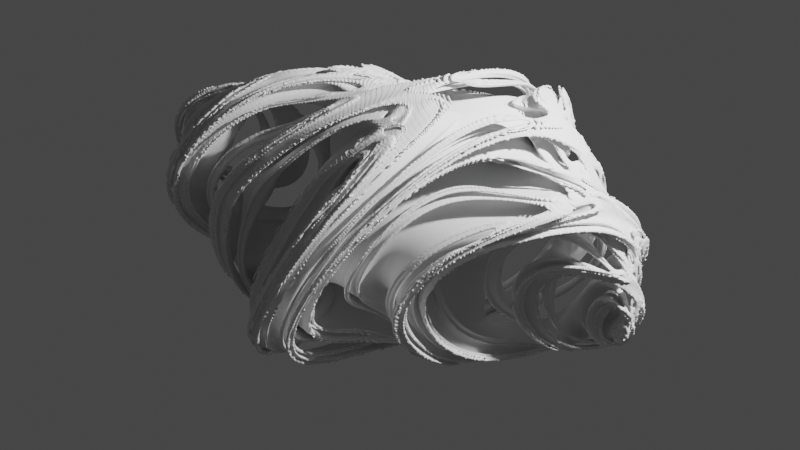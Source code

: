 # Source: julia.blend  (saved by Blender 3.3.6; exported with 4.5.12 LTS)
import bpy
from mathutils import Matrix  # noqa: F401  (used for matrix-valued properties, if any)

bpy.ops.wm.read_factory_settings(use_empty=True)
scene = bpy.context.scene
scene.name = 'Scene'

# ---- collections
col_collection = bpy.data.collections.new('Collection'); scene.collection.children.link(col_collection)

# ---- materials (node trees are filled in below, after node groups)
mat_material = bpy.data.materials.new('Material')
mat_material.alpha_threshold = 0.0
mat_material.roughness = 0.5
mat_material.line_color = (0.0, 0.0, 0.0, 1.0)

# ---- node groups
ng_quaternion_square = bpy.data.node_groups.new('Quaternion Square', 'GeometryNodeTree')
_s = ng_quaternion_square.interface.new_socket(name='XYZ', in_out='OUTPUT', socket_type='NodeSocketVector')
_s = ng_quaternion_square.interface.new_socket(name='W', in_out='OUTPUT', socket_type='NodeSocketFloat')
_s = ng_quaternion_square.interface.new_socket(name='XYZ', in_out='INPUT', socket_type='NodeSocketVector')
_s.min_value = -1e+04
_s.max_value = 1e+04
_s = ng_quaternion_square.interface.new_socket(name='W', in_out='INPUT', socket_type='NodeSocketFloat')
_s.min_value = -1e+04
_s.max_value = 1e+04
_N = ng_quaternion_square.nodes; _L = ng_quaternion_square.links
n0 = _N.new('NodeFrame'); n0.name = 'Frame.001'; n0.location = (463, -188)
n0.label = 'NEW YZW'
n0.width = 200
n1 = _N.new('NodeFrame'); n1.name = 'Frame.002'; n1.location = (-3, -22)
n1.label = 'YZW'
n1.width = 200
n2 = _N.new('NodeFrame'); n2.name = 'Frame.003'; n2.location = (468, 225)
n2.label = 'NEW X'
n2.width = 200
n3 = _N.new('ShaderNodeMath'); n3.name = 'Math'; n3.location = (161, 173)
n3.operation = 'MULTIPLY'
n4 = _N.new('ShaderNodeSeparateXYZ'); n4.name = 'Separate XYZ'; n4.location = (-240, 117)
n5 = _N.new('ShaderNodeVectorMath'); n5.name = 'Vector Math'; n5.location = (304, 8)
n5.operation = 'DOT_PRODUCT'
n6 = _N.new('ShaderNodeMath'); n6.name = 'Math.002'; n6.location = (30, -226)
n6.operation = 'MULTIPLY'
n6.inputs[1].default_value = 2.0
n7 = _N.new('ShaderNodeCombineXYZ'); n7.name = 'Combine XYZ'; n7.location = (30, -30)
n7.label = 'YZW'
n8 = _N.new('NodeGroupInput'); n8.name = 'Group Input'; n8.location = (-698, 0)
n9 = _N.new('ShaderNodeVectorMath'); n9.name = 'Vector Math.001'; n9.location = (30, -30)
n9.operation = 'MULTIPLY'
n10 = _N.new('NodeGroupOutput'); n10.name = 'Group Output'; n10.location = (1291, -22)
n11 = _N.new('ShaderNodeMath'); n11.name = 'Math.001'; n11.location = (30, -30)
n11.operation = 'SUBTRACT'
n12 = _N.new('ShaderNodeCombineXYZ'); n12.name = 'Combine XYZ.001'; n12.location = (1012, 60)
n13 = _N.new('ShaderNodeSeparateXYZ'); n13.name = 'Separate XYZ.001'; n13.location = (748, -164)
n7.parent = n1
n9.parent = n0
n11.parent = n2
_L.new(n4.outputs[0], n3.inputs[0])
_L.new(n4.outputs[0], n3.inputs[1])
_L.new(n4.outputs[1], n7.inputs[0])
_L.new(n4.outputs[2], n7.inputs[1])
_L.new(n7.outputs[0], n5.inputs[0])
_L.new(n7.outputs[0], n5.inputs[1])
_L.new(n5.outputs[1], n11.inputs[1])
_L.new(n3.outputs[0], n11.inputs[0])
_L.new(n4.outputs[0], n6.inputs[0])
_L.new(n7.outputs[0], n9.inputs[0])
_L.new(n6.outputs[0], n9.inputs[1])
_L.new(n8.outputs[0], n4.inputs[0])
_L.new(n8.outputs[1], n7.inputs[2])
_L.new(n9.outputs[0], n13.inputs[0])
_L.new(n13.outputs[0], n12.inputs[1])
_L.new(n13.outputs[1], n12.inputs[2])
_L.new(n11.outputs[0], n12.inputs[0])
_L.new(n12.outputs[0], n10.inputs[0])
_L.new(n13.outputs[2], n10.inputs[1])
n10.is_active_output = True
ng_nodegroup_002 = bpy.data.node_groups.new('NodeGroup.002', 'GeometryNodeTree')
_s = ng_nodegroup_002.interface.new_socket(name='XYZ', in_out='OUTPUT', socket_type='NodeSocketVector')
_s = ng_nodegroup_002.interface.new_socket(name='W', in_out='OUTPUT', socket_type='NodeSocketFloat')
_s = ng_nodegroup_002.interface.new_socket(name='C', in_out='OUTPUT', socket_type='NodeSocketVector')
_s.min_value = -1e+04
_s.max_value = 1e+04
_s = ng_nodegroup_002.interface.new_socket(name='CW', in_out='OUTPUT', socket_type='NodeSocketFloat')
_s.default_value = 0.5
_s.min_value = -1e+04
_s.max_value = 1e+04
_s = ng_nodegroup_002.interface.new_socket(name='XYZ', in_out='INPUT', socket_type='NodeSocketVector')
_s.min_value = -1e+04
_s.max_value = 1e+04
_s = ng_nodegroup_002.interface.new_socket(name='W', in_out='INPUT', socket_type='NodeSocketFloat')
_s.min_value = -1e+04
_s.max_value = 1e+04
_s = ng_nodegroup_002.interface.new_socket(name='C', in_out='INPUT', socket_type='NodeSocketVector')
_s.min_value = -1e+04
_s.max_value = 1e+04
_s = ng_nodegroup_002.interface.new_socket(name='CW', in_out='INPUT', socket_type='NodeSocketFloat')
_s.default_value = 0.5
_s.min_value = -1e+04
_s.max_value = 1e+04
_N = ng_nodegroup_002.nodes; _L = ng_nodegroup_002.links
n0 = _N.new('ShaderNodeMath'); n0.name = 'Math'; n0.location = (170, -147)
n1 = _N.new('NodeGroupOutput'); n1.name = 'Group Output'; n1.location = (589, -1)
n2 = _N.new('ShaderNodeVectorMath'); n2.name = 'Vector Math'; n2.location = (171, 141)
n3 = _N.new('NodeGroupInput'); n3.name = 'Group Input'; n3.location = (-662, -4)
n4 = _N.new('GeometryNodeGroup'); n4.name = 'Group'; n4.location = (-110, 141)
n4.node_tree = ng_quaternion_square
_L.new(n3.outputs[0], n4.inputs[0])
_L.new(n3.outputs[1], n4.inputs[1])
_L.new(n4.outputs[0], n2.inputs[0])
_L.new(n4.outputs[1], n0.inputs[0])
_L.new(n2.outputs[0], n1.inputs[0])
_L.new(n0.outputs[0], n1.inputs[1])
_L.new(n3.outputs[2], n2.inputs[1])
_L.new(n3.outputs[3], n0.inputs[1])
_L.new(n3.outputs[2], n1.inputs[2])
_L.new(n3.outputs[3], n1.inputs[3])
n1.is_active_output = True
ng_geometry_nodes = bpy.data.node_groups.new('Geometry Nodes', 'GeometryNodeTree')
_s = ng_geometry_nodes.interface.new_socket(name='Geometry', in_out='OUTPUT', socket_type='NodeSocketGeometry')
_s = ng_geometry_nodes.interface.new_socket(name='Geometry', in_out='INPUT', socket_type='NodeSocketGeometry')
ng_geometry_nodes.is_modifier = True
_N = ng_geometry_nodes.nodes; _L = ng_geometry_nodes.links
n0 = _N.new('GeometryNodeVolumeCube'); n0.name = 'Volume Cube'; n0.location = (1376, 107)
n0.inputs[2].default_value = (0.0, -1.5, 0.0)
n0.inputs[3].default_value = (1.5, 1.5, 1.5)
n1 = _N.new('ShaderNodeValToRGB'); n1.name = 'ColorRamp'; n1.location = (970, 158)
while len(n1.color_ramp.elements) > 1: n1.color_ramp.elements.remove(n1.color_ramp.elements[-1])
n1.color_ramp.elements[0].position = 0.0; n1.color_ramp.elements[0].color = (1.0, 1.0, 1.0, 1.0)
_e = n1.color_ramp.elements.new(1.0); _e.color = (0.0, 0.0, 0.0, 1.0)
n2 = _N.new('ShaderNodeVectorMath'); n2.name = 'Vector Math'; n2.location = (717, 106)
n2.operation = 'LENGTH'
n3 = _N.new('GeometryNodeInputPosition'); n3.name = 'Position'; n3.location = (-763, 125)
n4 = _N.new('GeometryNodeGroup'); n4.name = 'Group.002'; n4.location = (-164, 110)
n4.node_tree = ng_nodegroup_002
n5 = _N.new('GeometryNodeGroup'); n5.name = 'Group.003'; n5.location = (56, 95)
n5.node_tree = ng_nodegroup_002
n6 = _N.new('GeometryNodeGroup'); n6.name = 'Group.005'; n6.location = (-163, -266)
n6.node_tree = ng_nodegroup_002
n7 = _N.new('GeometryNodeGroup'); n7.name = 'Group.008'; n7.location = (57, -282)
n7.node_tree = ng_nodegroup_002
n8 = _N.new('GeometryNodeGroup'); n8.name = 'Group.006'; n8.location = (-383, -270)
n8.node_tree = ng_nodegroup_002
n9 = _N.new('GeometryNodeGroup'); n9.name = 'Group.004'; n9.location = (276, 88)
n9.node_tree = ng_nodegroup_002
n10 = _N.new('FunctionNodeInputInt'); n10.name = 'Integer'; n10.location = (974, -143)
n10.integer = 500
n10.outputs[0].default_value = 0
n11 = _N.new('GeometryNodeGroup'); n11.name = 'Group.009'; n11.location = (497, -290)
n11.node_tree = ng_nodegroup_002
n12 = _N.new('GeometryNodeGroup'); n12.name = 'Group.007'; n12.location = (277, -289)
n12.node_tree = ng_nodegroup_002
n13 = _N.new('ShaderNodeMath'); n13.name = 'Math'; n13.location = (1172, -104)
n13.operation = 'MULTIPLY'
n14 = _N.new('GeometryNodeVolumeToMesh'); n14.name = 'Volume to Mesh'; n14.location = (1596, 99)
n14.resolution_mode = 'VOXEL_AMOUNT'
n15 = _N.new('GeometryNodeJoinGeometry'); n15.name = 'Join Geometry.001'; n15.location = (2540, 75)
n16 = _N.new('GeometryNodeTransform'); n16.name = 'Transform'; n16.location = (1880, -50)
n16.inputs[2].default_value = (0.0, 0.0, 3.142)
n17 = _N.new('GeometryNodeTransform'); n17.name = 'Transform.001'; n17.location = (2344, -78)
n17.inputs[3].default_value = (1.0, 1.0, -1.0)
n18 = _N.new('GeometryNodeJoinGeometry'); n18.name = 'Join Geometry'; n18.location = (2100, 74)
n19 = _N.new('NodeGroupOutput'); n19.name = 'Group Output'; n19.location = (3032, 78)
n20 = _N.new('GeometryNodeSetShadeSmooth'); n20.name = 'Set Shade Smooth'; n20.location = (2770, 82)
n21 = _N.new('ShaderNodeValue'); n21.name = 'Value'; n21.location = (-767, 40)
n21.label = 'w'
n21.outputs[0].default_value = 0.0
n22 = _N.new('GeometryNodeGroup'); n22.name = 'Group.001'; n22.location = (-384, 106)
n22.node_tree = ng_nodegroup_002
n22.inputs[2].default_value = (0.0, 0.8, 0.0)
n22.inputs[3].default_value = 0.0
_L.new(n3.outputs[0], n22.inputs[0])
_L.new(n21.outputs[0], n22.inputs[1])
_L.new(n1.outputs[0], n0.inputs[0])
_L.new(n20.outputs[0], n19.inputs[0])
_L.new(n0.outputs[0], n14.inputs[0])
_L.new(n2.outputs[1], n1.inputs[0])
_L.new(n10.outputs[0], n0.inputs[5])
_L.new(n10.outputs[0], n14.inputs[2])
_L.new(n5.outputs[0], n9.inputs[0])
_L.new(n22.outputs[0], n4.inputs[0])
_L.new(n4.outputs[0], n5.inputs[0])
_L.new(n22.outputs[1], n4.inputs[1])
_L.new(n22.outputs[2], n4.inputs[2])
_L.new(n22.outputs[3], n4.inputs[3])
_L.new(n4.outputs[1], n5.inputs[1])
_L.new(n4.outputs[2], n5.inputs[2])
_L.new(n4.outputs[3], n5.inputs[3])
_L.new(n5.outputs[1], n9.inputs[1])
_L.new(n5.outputs[2], n9.inputs[2])
_L.new(n5.outputs[3], n9.inputs[3])
_L.new(n7.outputs[0], n12.inputs[0])
_L.new(n8.outputs[0], n6.inputs[0])
_L.new(n6.outputs[0], n7.inputs[0])
_L.new(n8.outputs[1], n6.inputs[1])
_L.new(n8.outputs[2], n6.inputs[2])
_L.new(n8.outputs[3], n6.inputs[3])
_L.new(n6.outputs[1], n7.inputs[1])
_L.new(n6.outputs[2], n7.inputs[2])
_L.new(n6.outputs[3], n7.inputs[3])
_L.new(n7.outputs[1], n12.inputs[1])
_L.new(n7.outputs[2], n12.inputs[2])
_L.new(n7.outputs[3], n12.inputs[3])
_L.new(n11.outputs[0], n2.inputs[0])
_L.new(n9.outputs[0], n8.inputs[0])
_L.new(n9.outputs[1], n8.inputs[1])
_L.new(n9.outputs[2], n8.inputs[2])
_L.new(n9.outputs[3], n8.inputs[3])
_L.new(n12.outputs[0], n11.inputs[0])
_L.new(n12.outputs[1], n11.inputs[1])
_L.new(n12.outputs[2], n11.inputs[2])
_L.new(n12.outputs[3], n11.inputs[3])
_L.new(n10.outputs[0], n13.inputs[0])
_L.new(n13.outputs[0], n0.inputs[4])
_L.new(n13.outputs[0], n0.inputs[6])
_L.new(n14.outputs[0], n18.inputs[0])
_L.new(n16.outputs[0], n18.inputs[0])
_L.new(n14.outputs[0], n16.inputs[0])
_L.new(n18.outputs[0], n15.inputs[0])
_L.new(n17.outputs[0], n15.inputs[0])
_L.new(n18.outputs[0], n17.inputs[0])
_L.new(n15.outputs[0], n20.inputs[0])
n19.is_active_output = True

# ---- material node trees
mat_material.use_nodes = True; mat_material.node_tree.nodes.clear()
_N = mat_material.node_tree.nodes; _L = mat_material.node_tree.links
n0 = _N.new('ShaderNodeOutputMaterial'); n0.name = 'Material Output'; n0.location = (607, 321)
n1 = _N.new('ShaderNodeValToRGB'); n1.name = 'ColorRamp'; n1.location = (-1106, 318)
while len(n1.color_ramp.elements) > 1: n1.color_ramp.elements.remove(n1.color_ramp.elements[-1])
n1.color_ramp.elements[0].position = 0.03636; n1.color_ramp.elements[0].color = (1.0, 0.004898, 0.0, 1.0)
_e = n1.color_ramp.elements.new(0.8545); _e.color = (0.0, 0.0, 0.0, 1.0)
n2 = _N.new('ShaderNodeBsdfPrincipled'); n2.name = 'Principled BSDF'; n2.location = (-90, 426)
n2.subsurface_method = 'RANDOM_WALK_SKIN'
n2.inputs[0].default_value = (0.488, 0.409, 0.7743, 1.0)
n2.inputs[3].default_value = 1.45
n2.inputs[8].default_value = 1.0
n2.inputs[10].default_value = 0.55
n2.inputs[27].default_value = (0.0, 0.0, 0.0, 1.0)
n2.inputs[28].default_value = 1.0
n3 = _N.new('ShaderNodeBsdfPrincipled'); n3.name = 'Principled BSDF.001'; n3.location = (317, 321)
n3.distribution = 'GGX'
n3.subsurface_method = 'RANDOM_WALK_SKIN'
n3.inputs[0].default_value = (0.8, 0.1165, 0.7988, 1.0)
n3.inputs[3].default_value = 1.45
n3.inputs[27].default_value = (0.0, 0.0, 0.0, 1.0)
n3.inputs[28].default_value = 1.0
n4 = _N.new('ShaderNodeBsdfHairPrincipled'); n4.name = 'Principled Hair BSDF'; n4.location = (317, 301)
n4.inputs[0].default_value = (0.007916, 0.01751, 0.0, 1.0)
_L.new(n3.outputs[0], n0.inputs[0])
_L.new(n4.outputs[0], n0.inputs[1])
n0.is_active_output = True

# ---- world
world_world = bpy.data.worlds.new('World'); scene.world = world_world
world_world.use_nodes = True; world_world.node_tree.nodes.clear()
_N = world_world.node_tree.nodes; _L = world_world.node_tree.links
n0 = _N.new('ShaderNodeOutputWorld'); n0.name = 'World Output'; n0.location = (300, 300)
n1 = _N.new('ShaderNodeBackground'); n1.name = 'Background'; n1.location = (10, 300)
n1.inputs[0].default_value = (0.05088, 0.05088, 0.05088, 1.0)
_L.new(n1.outputs[0], n0.inputs[0])
n0.is_active_output = True
world_world.color = (0.05088, 0.05088, 0.05088)
world_world.use_sun_shadow = False
world_world.sun_shadow_jitter_overblur = 0.0

# ---- cameras
cam_camera = bpy.data.cameras.new('Camera')
cam_camera.clip_end = 100.0
cam_camera.lens = 66.2
cam_camera.ortho_scale = 7.314

# ---- lights
light_light = bpy.data.lights.new('Light', 'POINT')
light_light.transmission_factor = 0.0
light_light.energy = 1000.0
light_light.shadow_soft_size = 0.1
light_light.shadow_maximum_resolution = 0.006
light_light.use_absolute_resolution = True

# ---- meshes
me_cube = bpy.data.meshes.new('Cube')
me_cube.from_pydata([(1.0, 1.0, 1.0), (1.0, 1.0, -1.0), (1.0, -1.0, 1.0), (1.0, -1.0, -1.0), (-1.0, 1.0, 1.0), (-1.0, 1.0, -1.0), (-1.0, -1.0, 1.0), (-1.0, -1.0, -1.0)], [], [(0, 4, 6, 2), (3, 2, 6, 7), (7, 6, 4, 5), (5, 1, 3, 7), (1, 0, 2, 3), (5, 4, 0, 1)])
_uv = me_cube.uv_layers.new(name='UVMap')
_uv.uv.foreach_set('vector', [0.625, 0.5, 0.875, 0.5, 0.875, 0.75, 0.625, 0.75, 0.375, 0.75, 0.625, 0.75, 0.625, 1.0, 0.375, 1.0, 0.375, 0.0, 0.625, 0.0, 0.625, 0.25, 0.375, 0.25, 0.125, 0.5, 0.375, 0.5, 0.375, 0.75, 0.125, 0.75, 0.375, 0.5, 0.625, 0.5, 0.625, 0.75, 0.375, 0.75, 0.375, 0.25, 0.625, 0.25, 0.625, 0.5, 0.375, 0.5])
me_cube.materials.append(mat_material)
me_cube.use_mirror_vertex_groups = False
me_cube.update()

# ---- objects
ob_cube = bpy.data.objects.new('Cube', me_cube)
ob_light = bpy.data.objects.new('Light', light_light)
ob_camera = bpy.data.objects.new('Camera', cam_camera)

# ---- transforms, parenting, visibility, modifiers, constraints
ob_cube.location = (0.0, 0.0, 0.0)
ob_cube.rotation_euler = (-9.458, 0.3881, -0.62)
ob_cube.lock_rotations_4d = False
ob_cube.empty_display_type = 'ARROWS'
ob_cube.lineart.crease_threshold = 0.0
_m = ob_cube.modifiers.new('GeometryNodes', 'NODES')
_m.node_group = ng_geometry_nodes
ob_light.location = (2.517, -0.8467, 3.119)
ob_light.rotation_euler = (0.6503, 0.05522, 1.866)
ob_light.lock_rotations_4d = False
ob_light.empty_display_type = 'ARROWS'
ob_light.color = (0.0, 0.0, 0.0, 0.0)
ob_light.lineart.crease_threshold = 0.0
ob_camera.location = (-0.05838, -6.807, 4.494)
ob_camera.rotation_euler = (0.9818, -0.09188, 0.06296)
ob_camera.lock_rotations_4d = False
ob_camera.empty_display_type = 'ARROWS'
ob_camera.color = (0.0, 0.0, 0.0, 0.0)
ob_camera.display_type = 'WIRE'
ob_camera.lineart.crease_threshold = 0.0

# ---- collection membership
col_collection.objects.link(ob_cube)
col_collection.objects.link(ob_light)
col_collection.objects.link(ob_camera)

# ---- scene / render settings (as saved in the file)
scene.camera = ob_camera
scene.frame_start = 0; scene.frame_end = 0; scene.frame_set(1)
scene.render.engine = 'CYCLES'
scene.cycles.sampling_pattern = 'TABULATED_SOBOL'
scene.cycles.use_light_tree = False
scene.view_settings.view_transform = 'Filmic'
bpy.context.view_layer.update()
